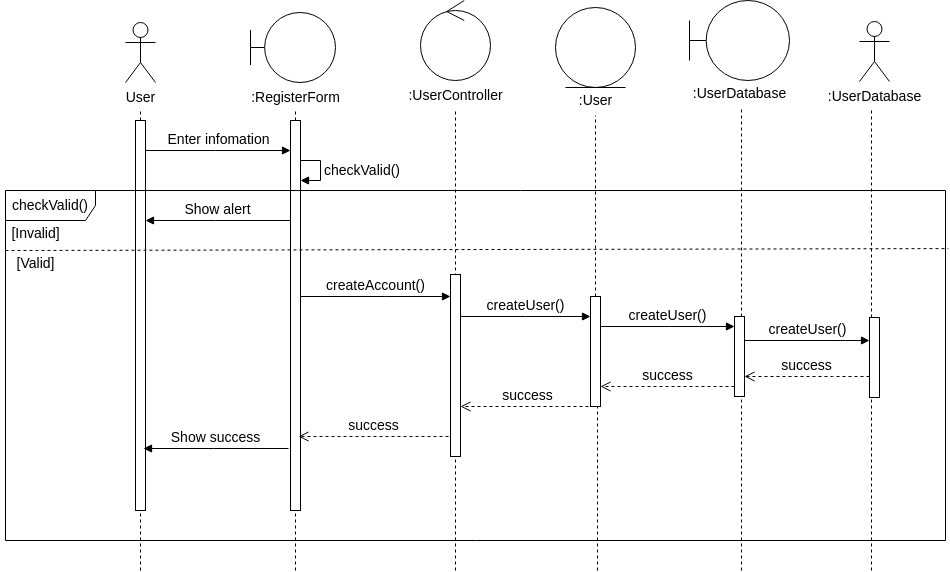

The diagram above was exported from draw.io. Its source (the exported page's mxGraphModel, read from the mxfile embedded in the PNG):
<mxGraphModel dx="1362" dy="843" grid="1" gridSize="10" guides="1" tooltips="1" connect="1" arrows="1" fold="1" page="1" pageScale="1" pageWidth="850" pageHeight="1100" math="0" shadow="0">
  <root>
    <mxCell id="0" />
    <mxCell id="1" parent="0" />
    <mxCell id="Ir_GXyEUEloYrhcubAo1-1" value="User" style="shape=umlActor;verticalLabelPosition=bottom;verticalAlign=top;html=1;fontSize=14;" parent="1" vertex="1">
      <mxGeometry x="695" y="312" width="30" height="60" as="geometry" />
    </mxCell>
    <mxCell id="Ir_GXyEUEloYrhcubAo1-2" value="" style="endArrow=none;dashed=1;html=1;rounded=0;fontSize=14;" parent="1" edge="1">
      <mxGeometry width="50" height="50" relative="1" as="geometry">
        <mxPoint x="710" y="860" as="sourcePoint" />
        <mxPoint x="710" y="400" as="targetPoint" />
      </mxGeometry>
    </mxCell>
    <mxCell id="Ir_GXyEUEloYrhcubAo1-3" value="" style="html=1;points=[[0,0,0,0,5],[0,1,0,0,-5],[1,0,0,0,5],[1,1,0,0,-5]];perimeter=orthogonalPerimeter;outlineConnect=0;targetShapes=umlLifeline;portConstraint=eastwest;newEdgeStyle={&quot;curved&quot;:0,&quot;rounded&quot;:0};fontSize=14;" parent="1" vertex="1">
      <mxGeometry x="705" y="410" width="10" height="390" as="geometry" />
    </mxCell>
    <mxCell id="Ir_GXyEUEloYrhcubAo1-4" value="" style="shape=umlBoundary;whiteSpace=wrap;html=1;fontSize=14;" parent="1" vertex="1">
      <mxGeometry x="820" y="302" width="85" height="70" as="geometry" />
    </mxCell>
    <mxCell id="Ir_GXyEUEloYrhcubAo1-5" value="" style="endArrow=none;dashed=1;html=1;rounded=0;fontSize=14;" parent="1" edge="1">
      <mxGeometry width="50" height="50" relative="1" as="geometry">
        <mxPoint x="865" y="860" as="sourcePoint" />
        <mxPoint x="865" y="400" as="targetPoint" />
      </mxGeometry>
    </mxCell>
    <mxCell id="Ir_GXyEUEloYrhcubAo1-6" value="" style="html=1;points=[[0,0,0,0,5],[0,1,0,0,-5],[1,0,0,0,5],[1,1,0,0,-5]];perimeter=orthogonalPerimeter;outlineConnect=0;targetShapes=umlLifeline;portConstraint=eastwest;newEdgeStyle={&quot;curved&quot;:0,&quot;rounded&quot;:0};fontSize=14;" parent="1" vertex="1">
      <mxGeometry x="860" y="410" width="10" height="390" as="geometry" />
    </mxCell>
    <mxCell id="Ir_GXyEUEloYrhcubAo1-7" value="Enter infomation" style="html=1;verticalAlign=bottom;endArrow=block;curved=0;rounded=0;fontSize=14;" parent="1" source="Ir_GXyEUEloYrhcubAo1-3" target="Ir_GXyEUEloYrhcubAo1-6" edge="1">
      <mxGeometry width="80" relative="1" as="geometry">
        <mxPoint x="855" y="560" as="sourcePoint" />
        <mxPoint x="935" y="560" as="targetPoint" />
        <Array as="points">
          <mxPoint x="785" y="440" />
        </Array>
      </mxGeometry>
    </mxCell>
    <mxCell id="Ir_GXyEUEloYrhcubAo1-8" value="Show alert" style="html=1;verticalAlign=bottom;endArrow=block;curved=0;rounded=0;fontSize=14;" parent="1" source="Ir_GXyEUEloYrhcubAo1-6" target="Ir_GXyEUEloYrhcubAo1-3" edge="1">
      <mxGeometry width="80" relative="1" as="geometry">
        <mxPoint x="855" y="470" as="sourcePoint" />
        <mxPoint x="965" y="420" as="targetPoint" />
        <Array as="points">
          <mxPoint x="785" y="510" />
        </Array>
      </mxGeometry>
    </mxCell>
    <mxCell id="Ir_GXyEUEloYrhcubAo1-9" value="checkValid()" style="html=1;align=left;spacingLeft=2;endArrow=block;rounded=0;edgeStyle=orthogonalEdgeStyle;curved=0;rounded=0;fontSize=14;" parent="1" source="Ir_GXyEUEloYrhcubAo1-6" target="Ir_GXyEUEloYrhcubAo1-6" edge="1">
      <mxGeometry relative="1" as="geometry">
        <mxPoint x="955" y="410" as="sourcePoint" />
        <Array as="points">
          <mxPoint x="890" y="450" />
          <mxPoint x="890" y="470" />
        </Array>
        <mxPoint x="960" y="440.02857142857135" as="targetPoint" />
      </mxGeometry>
    </mxCell>
    <mxCell id="Ir_GXyEUEloYrhcubAo1-10" value="checkValid()" style="shape=umlFrame;whiteSpace=wrap;html=1;pointerEvents=0;width=90;height=30;fontSize=14;" parent="1" vertex="1">
      <mxGeometry x="575" y="480" width="940" height="350" as="geometry" />
    </mxCell>
    <mxCell id="Ir_GXyEUEloYrhcubAo1-11" value="" style="endArrow=none;dashed=1;html=1;rounded=0;fontSize=14;entryX=1.003;entryY=0.166;entryDx=0;entryDy=0;entryPerimeter=0;" parent="1" target="Ir_GXyEUEloYrhcubAo1-10" edge="1">
      <mxGeometry width="50" height="50" relative="1" as="geometry">
        <mxPoint x="575" y="540" as="sourcePoint" />
        <mxPoint x="1397" y="540" as="targetPoint" />
      </mxGeometry>
    </mxCell>
    <mxCell id="Ir_GXyEUEloYrhcubAo1-12" value="[Invalid]" style="text;html=1;align=center;verticalAlign=middle;resizable=0;points=[];autosize=1;strokeColor=none;fillColor=none;fontSize=14;" parent="1" vertex="1">
      <mxGeometry x="570" y="508" width="70" height="30" as="geometry" />
    </mxCell>
    <mxCell id="Ir_GXyEUEloYrhcubAo1-13" value="[Valid]" style="text;html=1;align=center;verticalAlign=middle;resizable=0;points=[];autosize=1;strokeColor=none;fillColor=none;fontSize=14;" parent="1" vertex="1">
      <mxGeometry x="575" y="538" width="60" height="30" as="geometry" />
    </mxCell>
    <mxCell id="Ir_GXyEUEloYrhcubAo1-14" value="" style="ellipse;shape=umlControl;whiteSpace=wrap;html=1;fontSize=14;" parent="1" vertex="1">
      <mxGeometry x="990" y="290" width="70" height="80" as="geometry" />
    </mxCell>
    <mxCell id="Ir_GXyEUEloYrhcubAo1-15" value="&lt;span style=&quot;text-wrap-mode: wrap;&quot;&gt;:UserController&lt;/span&gt;" style="text;html=1;align=center;verticalAlign=middle;resizable=0;points=[];autosize=1;strokeColor=none;fillColor=none;fontSize=14;" parent="1" vertex="1">
      <mxGeometry x="965" y="370" width="120" height="30" as="geometry" />
    </mxCell>
    <mxCell id="Ir_GXyEUEloYrhcubAo1-16" value="&lt;span style=&quot;text-wrap-mode: wrap;&quot;&gt;:RegisterForm&lt;/span&gt;" style="text;html=1;align=center;verticalAlign=middle;resizable=0;points=[];autosize=1;strokeColor=none;fillColor=none;fontSize=14;" parent="1" vertex="1">
      <mxGeometry x="810" y="372" width="110" height="30" as="geometry" />
    </mxCell>
    <mxCell id="Ir_GXyEUEloYrhcubAo1-17" value="" style="endArrow=none;dashed=1;html=1;rounded=0;fontSize=14;" parent="1" target="Ir_GXyEUEloYrhcubAo1-15" edge="1">
      <mxGeometry width="50" height="50" relative="1" as="geometry">
        <mxPoint x="1025" y="860" as="sourcePoint" />
        <mxPoint x="930" y="488" as="targetPoint" />
      </mxGeometry>
    </mxCell>
    <mxCell id="Ir_GXyEUEloYrhcubAo1-18" value="createAccount()" style="html=1;verticalAlign=bottom;endArrow=block;curved=0;rounded=0;fontSize=14;" parent="1" target="Ir_GXyEUEloYrhcubAo1-19" edge="1">
      <mxGeometry width="80" relative="1" as="geometry">
        <mxPoint x="870" y="586" as="sourcePoint" />
        <mxPoint x="975" y="586" as="targetPoint" />
        <Array as="points">
          <mxPoint x="955" y="586" />
        </Array>
      </mxGeometry>
    </mxCell>
    <mxCell id="Ir_GXyEUEloYrhcubAo1-19" value="" style="html=1;points=[[0,0,0,0,5],[0,1,0,0,-5],[1,0,0,0,5],[1,1,0,0,-5]];perimeter=orthogonalPerimeter;outlineConnect=0;targetShapes=umlLifeline;portConstraint=eastwest;newEdgeStyle={&quot;curved&quot;:0,&quot;rounded&quot;:0};fontSize=14;" parent="1" vertex="1">
      <mxGeometry x="1020" y="564" width="10" height="182" as="geometry" />
    </mxCell>
    <mxCell id="Ir_GXyEUEloYrhcubAo1-20" value="success" style="html=1;verticalAlign=bottom;endArrow=open;dashed=1;endSize=8;curved=0;rounded=0;fontSize=14;" parent="1" edge="1">
      <mxGeometry relative="1" as="geometry">
        <mxPoint x="868" y="726" as="targetPoint" />
        <mxPoint x="1018" y="726" as="sourcePoint" />
        <Array as="points">
          <mxPoint x="939" y="726" />
        </Array>
      </mxGeometry>
    </mxCell>
    <mxCell id="Ir_GXyEUEloYrhcubAo1-21" value="Show success" style="html=1;verticalAlign=bottom;endArrow=block;curved=0;rounded=0;fontSize=14;" parent="1" edge="1">
      <mxGeometry width="80" relative="1" as="geometry">
        <mxPoint x="858" y="738" as="sourcePoint" />
        <mxPoint x="713" y="738" as="targetPoint" />
        <Array as="points">
          <mxPoint x="783" y="738" />
        </Array>
      </mxGeometry>
    </mxCell>
    <mxCell id="Ir_GXyEUEloYrhcubAo1-22" value="" style="endArrow=none;dashed=1;html=1;rounded=0;fontSize=14;" parent="1" source="Ir_GXyEUEloYrhcubAo1-28" edge="1">
      <mxGeometry width="50" height="50" relative="1" as="geometry">
        <mxPoint x="1311" y="1054" as="sourcePoint" />
        <mxPoint x="1311" y="396" as="targetPoint" />
      </mxGeometry>
    </mxCell>
    <mxCell id="Ir_GXyEUEloYrhcubAo1-23" value="" style="shape=umlBoundary;whiteSpace=wrap;html=1;fontSize=14;" parent="1" vertex="1">
      <mxGeometry x="1259" y="290" width="100" height="80" as="geometry" />
    </mxCell>
    <mxCell id="Ir_GXyEUEloYrhcubAo1-24" value="&lt;span style=&quot;text-wrap-mode: wrap;&quot;&gt;:UserDatabase&lt;/span&gt;" style="text;html=1;align=center;verticalAlign=middle;resizable=0;points=[];autosize=1;strokeColor=none;fillColor=none;fontSize=14;" parent="1" vertex="1">
      <mxGeometry x="1249" y="368" width="120" height="30" as="geometry" />
    </mxCell>
    <mxCell id="Ir_GXyEUEloYrhcubAo1-25" value=":UserDatabase" style="shape=umlActor;verticalLabelPosition=bottom;verticalAlign=top;html=1;fontSize=14;" parent="1" vertex="1">
      <mxGeometry x="1429" y="311" width="30" height="60" as="geometry" />
    </mxCell>
    <mxCell id="Ir_GXyEUEloYrhcubAo1-26" value="" style="endArrow=none;dashed=1;html=1;rounded=0;fontSize=14;" parent="1" source="Ir_GXyEUEloYrhcubAo1-30" edge="1">
      <mxGeometry width="50" height="50" relative="1" as="geometry">
        <mxPoint x="1441" y="1055" as="sourcePoint" />
        <mxPoint x="1441" y="397" as="targetPoint" />
      </mxGeometry>
    </mxCell>
    <mxCell id="Ir_GXyEUEloYrhcubAo1-27" value="" style="endArrow=none;dashed=1;html=1;rounded=0;fontSize=14;" parent="1" target="Ir_GXyEUEloYrhcubAo1-28" edge="1">
      <mxGeometry width="50" height="50" relative="1" as="geometry">
        <mxPoint x="1311" y="860" as="sourcePoint" />
        <mxPoint x="1311" y="396" as="targetPoint" />
      </mxGeometry>
    </mxCell>
    <mxCell id="Ir_GXyEUEloYrhcubAo1-28" value="" style="html=1;points=[[0,0,0,0,5],[0,1,0,0,-5],[1,0,0,0,5],[1,1,0,0,-5]];perimeter=orthogonalPerimeter;outlineConnect=0;targetShapes=umlLifeline;portConstraint=eastwest;newEdgeStyle={&quot;curved&quot;:0,&quot;rounded&quot;:0};fontSize=14;" parent="1" vertex="1">
      <mxGeometry x="1304" y="606" width="10" height="80" as="geometry" />
    </mxCell>
    <mxCell id="Ir_GXyEUEloYrhcubAo1-29" value="" style="endArrow=none;dashed=1;html=1;rounded=0;fontSize=14;" parent="1" target="Ir_GXyEUEloYrhcubAo1-30" edge="1">
      <mxGeometry width="50" height="50" relative="1" as="geometry">
        <mxPoint x="1441" y="860" as="sourcePoint" />
        <mxPoint x="1441" y="397" as="targetPoint" />
      </mxGeometry>
    </mxCell>
    <mxCell id="Ir_GXyEUEloYrhcubAo1-30" value="" style="html=1;points=[[0,0,0,0,5],[0,1,0,0,-5],[1,0,0,0,5],[1,1,0,0,-5]];perimeter=orthogonalPerimeter;outlineConnect=0;targetShapes=umlLifeline;portConstraint=eastwest;newEdgeStyle={&quot;curved&quot;:0,&quot;rounded&quot;:0};fontSize=14;" parent="1" vertex="1">
      <mxGeometry x="1439" y="607" width="10" height="80" as="geometry" />
    </mxCell>
    <mxCell id="Ir_GXyEUEloYrhcubAo1-31" value="createUser()" style="html=1;verticalAlign=bottom;endArrow=block;curved=0;rounded=0;fontSize=14;" parent="1" source="Ir_GXyEUEloYrhcubAo1-28" target="Ir_GXyEUEloYrhcubAo1-30" edge="1">
      <mxGeometry width="80" relative="1" as="geometry">
        <mxPoint x="1291" y="657.5" as="sourcePoint" />
        <mxPoint x="1511" y="657.5" as="targetPoint" />
        <Array as="points">
          <mxPoint x="1415" y="630" />
        </Array>
      </mxGeometry>
    </mxCell>
    <mxCell id="Ir_GXyEUEloYrhcubAo1-32" value="success" style="html=1;verticalAlign=bottom;endArrow=open;dashed=1;endSize=8;curved=0;rounded=0;fontSize=14;" parent="1" source="Ir_GXyEUEloYrhcubAo1-30" target="Ir_GXyEUEloYrhcubAo1-28" edge="1">
      <mxGeometry relative="1" as="geometry">
        <mxPoint x="1331" y="666" as="targetPoint" />
        <mxPoint x="1481" y="666" as="sourcePoint" />
        <Array as="points">
          <mxPoint x="1402" y="666" />
        </Array>
      </mxGeometry>
    </mxCell>
    <mxCell id="Ir_GXyEUEloYrhcubAo1-33" value="" style="endArrow=none;dashed=1;html=1;rounded=0;fontSize=14;" parent="1" source="Ir_GXyEUEloYrhcubAo1-35" target="Ir_GXyEUEloYrhcubAo1-37" edge="1">
      <mxGeometry width="50" height="50" relative="1" as="geometry">
        <mxPoint x="1167" y="1064" as="sourcePoint" />
        <mxPoint x="1167" y="406" as="targetPoint" />
      </mxGeometry>
    </mxCell>
    <mxCell id="Ir_GXyEUEloYrhcubAo1-34" value="" style="endArrow=none;dashed=1;html=1;rounded=0;fontSize=14;" parent="1" target="Ir_GXyEUEloYrhcubAo1-35" edge="1">
      <mxGeometry width="50" height="50" relative="1" as="geometry">
        <mxPoint x="1167" y="860" as="sourcePoint" />
        <mxPoint x="1167" y="382" as="targetPoint" />
      </mxGeometry>
    </mxCell>
    <mxCell id="Ir_GXyEUEloYrhcubAo1-35" value="" style="html=1;points=[[0,0,0,0,5],[0,1,0,0,-5],[1,0,0,0,5],[1,1,0,0,-5]];perimeter=orthogonalPerimeter;outlineConnect=0;targetShapes=umlLifeline;portConstraint=eastwest;newEdgeStyle={&quot;curved&quot;:0,&quot;rounded&quot;:0};fontSize=14;" parent="1" vertex="1">
      <mxGeometry x="1160" y="586" width="10" height="110" as="geometry" />
    </mxCell>
    <mxCell id="Ir_GXyEUEloYrhcubAo1-36" value="" style="ellipse;shape=umlEntity;whiteSpace=wrap;html=1;fontSize=14;" parent="1" vertex="1">
      <mxGeometry x="1125" y="297" width="80" height="80" as="geometry" />
    </mxCell>
    <mxCell id="Ir_GXyEUEloYrhcubAo1-37" value="&lt;span style=&quot;text-wrap-mode: wrap;&quot;&gt;:User&lt;/span&gt;" style="text;html=1;align=center;verticalAlign=middle;resizable=0;points=[];autosize=1;strokeColor=none;fillColor=none;fontSize=14;" parent="1" vertex="1">
      <mxGeometry x="1135" y="375" width="60" height="30" as="geometry" />
    </mxCell>
    <mxCell id="Ir_GXyEUEloYrhcubAo1-38" value="createUser()" style="html=1;verticalAlign=bottom;endArrow=block;curved=0;rounded=0;fontSize=14;" parent="1" edge="1">
      <mxGeometry width="80" relative="1" as="geometry">
        <mxPoint x="1030" y="606" as="sourcePoint" />
        <mxPoint x="1160" y="606" as="targetPoint" />
        <Array as="points">
          <mxPoint x="1095" y="606" />
        </Array>
      </mxGeometry>
    </mxCell>
    <mxCell id="Ir_GXyEUEloYrhcubAo1-39" value="createUser()" style="html=1;verticalAlign=bottom;endArrow=block;curved=0;rounded=0;fontSize=14;" parent="1" edge="1">
      <mxGeometry width="80" relative="1" as="geometry">
        <mxPoint x="1170" y="616" as="sourcePoint" />
        <mxPoint x="1304" y="616" as="targetPoint" />
        <Array as="points">
          <mxPoint x="1239" y="616" />
        </Array>
      </mxGeometry>
    </mxCell>
    <mxCell id="Ir_GXyEUEloYrhcubAo1-40" value="success" style="html=1;verticalAlign=bottom;endArrow=open;dashed=1;endSize=8;curved=0;rounded=0;fontSize=14;" parent="1" source="Ir_GXyEUEloYrhcubAo1-28" target="Ir_GXyEUEloYrhcubAo1-35" edge="1">
      <mxGeometry relative="1" as="geometry">
        <mxPoint x="1179" y="672.5" as="targetPoint" />
        <mxPoint x="1304" y="672.5" as="sourcePoint" />
        <Array as="points">
          <mxPoint x="1267" y="676" />
        </Array>
      </mxGeometry>
    </mxCell>
    <mxCell id="Ir_GXyEUEloYrhcubAo1-41" value="success" style="html=1;verticalAlign=bottom;endArrow=open;dashed=1;endSize=8;curved=0;rounded=0;fontSize=14;" parent="1" edge="1">
      <mxGeometry relative="1" as="geometry">
        <mxPoint x="1030" y="696" as="targetPoint" />
        <mxPoint x="1164" y="696" as="sourcePoint" />
        <Array as="points">
          <mxPoint x="1127" y="696" />
        </Array>
      </mxGeometry>
    </mxCell>
  </root>
</mxGraphModel>